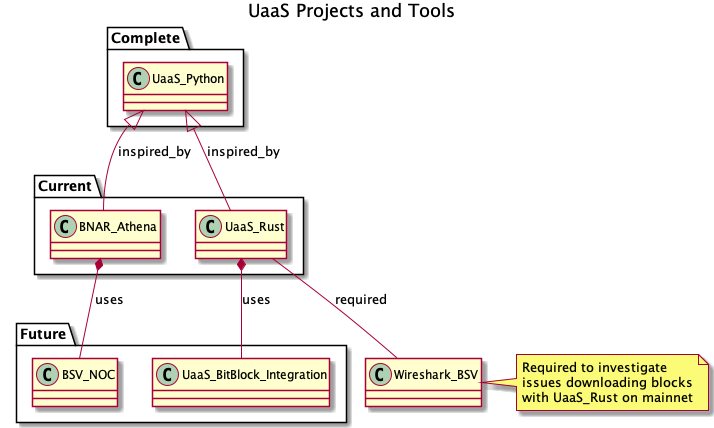

The diagram above was rendered by PlantUML. Its source (embedded in the PNG):
@startuml
title UaaS Projects and Tools


package Complete {
    class UaaS_Python
}

package Current {
    class BNAR_Athena
    class UaaS_Rust

}

BNAR_Athena -up-|> UaaS_Python: inspired_by
UaaS_Rust -up-|> UaaS_Python: inspired_by

class Wireshark_BSV
note right
Required to investigate
issues downloading blocks
with UaaS_Rust on mainnet
end note

package Future {
    class UaaS_BitBlock_Integration
    class BSV_NOC

}


Wireshark_BSV -up- UaaS_Rust :required
UaaS_BitBlock_Integration -up-* UaaS_Rust: uses
BSV_NOC -up-* BNAR_Athena: uses




@enduml